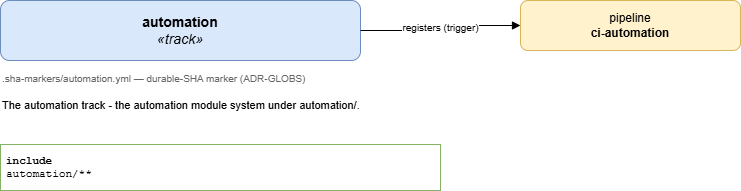

The diagram above was exported from draw.io. Its source (the exported page's mxGraphModel, read from the mxfile embedded in the PNG):
<mxGraphModel dx="1250" dy="542" grid="1" gridSize="10" guides="1" tooltips="1" connect="1" arrows="1" fold="1" page="1" pageScale="1" pageWidth="1169" pageHeight="826" math="0" shadow="0">
  <root>
    <mxCell id="0" />
    <mxCell id="1" parent="0" />
    <mxCell id="title" parent="1" style="rounded=1;whiteSpace=wrap;html=1;fontSize=14;fillColor=#dae8fc;strokeColor=#6c8ebf;" value="&lt;b&gt;automation&lt;/b&gt;&lt;br&gt;&lt;i&gt;&amp;#171;track&amp;#187;&lt;/i&gt;" vertex="1">
      <mxGeometry height="60" width="360" x="40" y="40" as="geometry" />
    </mxCell>
    <mxCell id="marker" parent="1" style="text;html=1;align=left;verticalAlign=top;fontSize=10;fontColor=#666666;" value=".sha-markers/automation.yml &amp;#8212; durable-SHA marker (ADR-GLOBS)" vertex="1">
      <mxGeometry height="20" width="360" x="40" y="106" as="geometry" />
    </mxCell>
    <mxCell id="description" parent="1" style="text;html=1;whiteSpace=wrap;align=left;verticalAlign=top;fontSize=11;" value="The automation track - the automation module system under automation/." vertex="1">
      <mxGeometry height="40" width="440" x="40" y="132" as="geometry" />
    </mxCell>
    <mxCell id="include" parent="1" style="rounded=0;whiteSpace=wrap;html=1;align=left;verticalAlign=top;fontFamily=Courier New;fontSize=11;spacing=6; fillColor=#f8fff8;strokeColor=#82b366;" value="&lt;b&gt;include&lt;/b&gt;&lt;br&gt;automation/**" vertex="1">
      <mxGeometry height="46" width="440" x="40" y="184" as="geometry" />
    </mxCell>
    <mxCell id="pipeline" parent="1" style="rounded=1;whiteSpace=wrap;html=1;fillColor=#fff2cc;strokeColor=#d6b656;" value="pipeline&lt;br&gt;&lt;b&gt;ci-automation&lt;/b&gt;" vertex="1">
      <mxGeometry height="50" width="220" x="560" y="40" as="geometry" />
    </mxCell>
    <mxCell id="edge-pipeline" edge="1" parent="1" source="title" style="edgeStyle=orthogonalEdgeStyle;rounded=1;html=1;fontSize=10;endArrow=block;" target="pipeline" value="registers (trigger)">
      <mxGeometry relative="1" as="geometry" />
    </mxCell>
  </root>
</mxGraphModel>